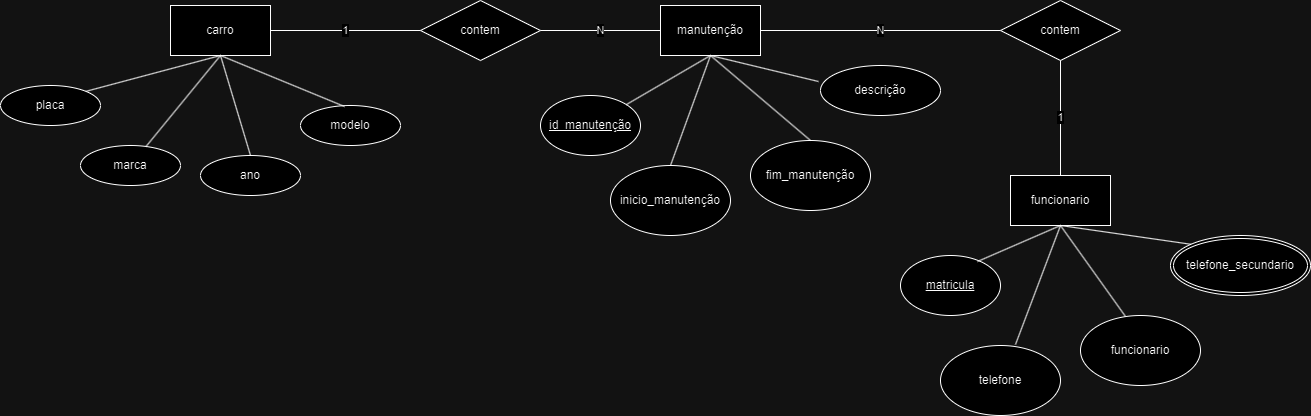

The diagram above was exported from draw.io. Its source (the exported page's mxGraphModel, read from the mxfile embedded in the PNG):
<mxGraphModel dx="2261" dy="772" grid="1" gridSize="10" guides="1" tooltips="1" connect="1" arrows="1" fold="1" page="1" pageScale="1" pageWidth="827" pageHeight="1169" math="0" shadow="0">
  <root>
    <mxCell id="0" />
    <mxCell id="1" parent="0" />
    <mxCell id="omQMwxohFoKdThSttafw-1" value="ano" style="ellipse;whiteSpace=wrap;html=1;align=center;" vertex="1" parent="1">
      <mxGeometry x="170" y="310" width="100" height="40" as="geometry" />
    </mxCell>
    <mxCell id="omQMwxohFoKdThSttafw-2" value="carro" style="whiteSpace=wrap;html=1;align=center;" vertex="1" parent="1">
      <mxGeometry x="140" y="160" width="100" height="50" as="geometry" />
    </mxCell>
    <mxCell id="omQMwxohFoKdThSttafw-3" value="marca" style="ellipse;whiteSpace=wrap;html=1;align=center;" vertex="1" parent="1">
      <mxGeometry x="50" y="300" width="100" height="40" as="geometry" />
    </mxCell>
    <mxCell id="omQMwxohFoKdThSttafw-4" value="placa" style="ellipse;whiteSpace=wrap;html=1;align=center;" vertex="1" parent="1">
      <mxGeometry x="-30" y="240" width="100" height="40" as="geometry" />
    </mxCell>
    <mxCell id="omQMwxohFoKdThSttafw-5" value="modelo" style="ellipse;whiteSpace=wrap;html=1;align=center;" vertex="1" parent="1">
      <mxGeometry x="270" y="260" width="100" height="40" as="geometry" />
    </mxCell>
    <mxCell id="omQMwxohFoKdThSttafw-6" value="" style="endArrow=none;html=1;rounded=0;exitX=0.44;exitY=0.025;exitDx=0;exitDy=0;exitPerimeter=0;entryX=0.5;entryY=1;entryDx=0;entryDy=0;" edge="1" parent="1" source="omQMwxohFoKdThSttafw-5" target="omQMwxohFoKdThSttafw-2">
      <mxGeometry relative="1" as="geometry">
        <mxPoint x="330" y="400" as="sourcePoint" />
        <mxPoint x="490" y="400" as="targetPoint" />
      </mxGeometry>
    </mxCell>
    <mxCell id="omQMwxohFoKdThSttafw-9" value="" style="endArrow=none;html=1;rounded=0;exitX=0.5;exitY=1;exitDx=0;exitDy=0;entryX=0.5;entryY=0;entryDx=0;entryDy=0;" edge="1" parent="1" source="omQMwxohFoKdThSttafw-2" target="omQMwxohFoKdThSttafw-1">
      <mxGeometry relative="1" as="geometry">
        <mxPoint x="330" y="400" as="sourcePoint" />
        <mxPoint x="490" y="400" as="targetPoint" />
      </mxGeometry>
    </mxCell>
    <mxCell id="omQMwxohFoKdThSttafw-11" value="" style="endArrow=none;html=1;rounded=0;exitX=0.5;exitY=1;exitDx=0;exitDy=0;entryX=1;entryY=0;entryDx=0;entryDy=0;" edge="1" parent="1" source="omQMwxohFoKdThSttafw-2" target="omQMwxohFoKdThSttafw-4">
      <mxGeometry relative="1" as="geometry">
        <mxPoint x="330" y="400" as="sourcePoint" />
        <mxPoint x="490" y="400" as="targetPoint" />
      </mxGeometry>
    </mxCell>
    <mxCell id="omQMwxohFoKdThSttafw-12" value="" style="endArrow=none;html=1;rounded=0;exitX=0.5;exitY=1;exitDx=0;exitDy=0;" edge="1" parent="1" source="omQMwxohFoKdThSttafw-2" target="omQMwxohFoKdThSttafw-3">
      <mxGeometry relative="1" as="geometry">
        <mxPoint x="330" y="400" as="sourcePoint" />
        <mxPoint x="490" y="400" as="targetPoint" />
      </mxGeometry>
    </mxCell>
    <mxCell id="omQMwxohFoKdThSttafw-14" value="contem" style="shape=rhombus;perimeter=rhombusPerimeter;whiteSpace=wrap;html=1;align=center;" vertex="1" parent="1">
      <mxGeometry x="390" y="155" width="120" height="60" as="geometry" />
    </mxCell>
    <mxCell id="omQMwxohFoKdThSttafw-15" value="manutenção" style="whiteSpace=wrap;html=1;align=center;" vertex="1" parent="1">
      <mxGeometry x="630" y="160" width="100" height="50" as="geometry" />
    </mxCell>
    <mxCell id="omQMwxohFoKdThSttafw-16" value="id_manutenção" style="ellipse;whiteSpace=wrap;html=1;align=center;fontStyle=4;" vertex="1" parent="1">
      <mxGeometry x="510" y="250" width="100" height="60" as="geometry" />
    </mxCell>
    <mxCell id="omQMwxohFoKdThSttafw-17" value="inicio_manutenção" style="ellipse;whiteSpace=wrap;html=1;align=center;" vertex="1" parent="1">
      <mxGeometry x="580" y="320" width="120" height="70" as="geometry" />
    </mxCell>
    <mxCell id="omQMwxohFoKdThSttafw-18" value="fim_manutenção" style="ellipse;whiteSpace=wrap;html=1;align=center;" vertex="1" parent="1">
      <mxGeometry x="720" y="295" width="120" height="70" as="geometry" />
    </mxCell>
    <mxCell id="omQMwxohFoKdThSttafw-19" value="descrição" style="ellipse;whiteSpace=wrap;html=1;align=center;" vertex="1" parent="1">
      <mxGeometry x="790" y="220" width="120" height="50" as="geometry" />
    </mxCell>
    <mxCell id="omQMwxohFoKdThSttafw-20" value="" style="endArrow=none;html=1;rounded=0;exitX=0.5;exitY=0;exitDx=0;exitDy=0;entryX=0.5;entryY=1;entryDx=0;entryDy=0;" edge="1" parent="1" source="omQMwxohFoKdThSttafw-18" target="omQMwxohFoKdThSttafw-15">
      <mxGeometry relative="1" as="geometry">
        <mxPoint x="330" y="400" as="sourcePoint" />
        <mxPoint x="490" y="400" as="targetPoint" />
      </mxGeometry>
    </mxCell>
    <mxCell id="omQMwxohFoKdThSttafw-21" value="" style="endArrow=none;html=1;rounded=0;exitX=0.5;exitY=0;exitDx=0;exitDy=0;entryX=0.5;entryY=1;entryDx=0;entryDy=0;" edge="1" parent="1" source="omQMwxohFoKdThSttafw-17" target="omQMwxohFoKdThSttafw-15">
      <mxGeometry relative="1" as="geometry">
        <mxPoint x="330" y="400" as="sourcePoint" />
        <mxPoint x="490" y="400" as="targetPoint" />
      </mxGeometry>
    </mxCell>
    <mxCell id="omQMwxohFoKdThSttafw-22" value="" style="endArrow=none;html=1;rounded=0;entryX=0.5;entryY=1;entryDx=0;entryDy=0;" edge="1" parent="1" source="omQMwxohFoKdThSttafw-16" target="omQMwxohFoKdThSttafw-15">
      <mxGeometry relative="1" as="geometry">
        <mxPoint x="330" y="400" as="sourcePoint" />
        <mxPoint x="490" y="400" as="targetPoint" />
      </mxGeometry>
    </mxCell>
    <mxCell id="omQMwxohFoKdThSttafw-23" value="" style="endArrow=none;html=1;rounded=0;exitX=0.5;exitY=1;exitDx=0;exitDy=0;entryX=-0.017;entryY=0.32;entryDx=0;entryDy=0;entryPerimeter=0;" edge="1" parent="1" source="omQMwxohFoKdThSttafw-15" target="omQMwxohFoKdThSttafw-19">
      <mxGeometry relative="1" as="geometry">
        <mxPoint x="330" y="400" as="sourcePoint" />
        <mxPoint x="490" y="400" as="targetPoint" />
      </mxGeometry>
    </mxCell>
    <mxCell id="omQMwxohFoKdThSttafw-24" value="1" style="endArrow=none;html=1;rounded=0;exitX=1;exitY=0.5;exitDx=0;exitDy=0;entryX=0;entryY=0.5;entryDx=0;entryDy=0;" edge="1" parent="1" source="omQMwxohFoKdThSttafw-2" target="omQMwxohFoKdThSttafw-14">
      <mxGeometry relative="1" as="geometry">
        <mxPoint x="330" y="400" as="sourcePoint" />
        <mxPoint x="490" y="400" as="targetPoint" />
      </mxGeometry>
    </mxCell>
    <mxCell id="omQMwxohFoKdThSttafw-31" value="N" style="endArrow=none;html=1;rounded=0;entryX=1;entryY=0.5;entryDx=0;entryDy=0;exitX=0;exitY=0.5;exitDx=0;exitDy=0;" edge="1" parent="1" source="omQMwxohFoKdThSttafw-15" target="omQMwxohFoKdThSttafw-14">
      <mxGeometry relative="1" as="geometry">
        <mxPoint x="330" y="400" as="sourcePoint" />
        <mxPoint x="490" y="400" as="targetPoint" />
      </mxGeometry>
    </mxCell>
    <mxCell id="omQMwxohFoKdThSttafw-33" value="contem" style="shape=rhombus;perimeter=rhombusPerimeter;whiteSpace=wrap;html=1;align=center;" vertex="1" parent="1">
      <mxGeometry x="970" y="155" width="120" height="60" as="geometry" />
    </mxCell>
    <mxCell id="omQMwxohFoKdThSttafw-34" value="N" style="endArrow=none;html=1;rounded=0;exitX=1;exitY=0.5;exitDx=0;exitDy=0;entryX=0;entryY=0.5;entryDx=0;entryDy=0;" edge="1" parent="1" source="omQMwxohFoKdThSttafw-15" target="omQMwxohFoKdThSttafw-33">
      <mxGeometry relative="1" as="geometry">
        <mxPoint x="330" y="400" as="sourcePoint" />
        <mxPoint x="490" y="400" as="targetPoint" />
      </mxGeometry>
    </mxCell>
    <mxCell id="omQMwxohFoKdThSttafw-35" value="funcionario" style="whiteSpace=wrap;html=1;align=center;" vertex="1" parent="1">
      <mxGeometry x="980" y="330" width="100" height="50" as="geometry" />
    </mxCell>
    <mxCell id="omQMwxohFoKdThSttafw-36" value="matricula" style="ellipse;whiteSpace=wrap;html=1;align=center;fontStyle=4;" vertex="1" parent="1">
      <mxGeometry x="870" y="410" width="100" height="60" as="geometry" />
    </mxCell>
    <mxCell id="omQMwxohFoKdThSttafw-37" value="funcionario" style="ellipse;whiteSpace=wrap;html=1;align=center;" vertex="1" parent="1">
      <mxGeometry x="1050" y="470" width="120" height="70" as="geometry" />
    </mxCell>
    <mxCell id="omQMwxohFoKdThSttafw-38" value="telefone" style="ellipse;whiteSpace=wrap;html=1;align=center;" vertex="1" parent="1">
      <mxGeometry x="910" y="500" width="120" height="70" as="geometry" />
    </mxCell>
    <mxCell id="omQMwxohFoKdThSttafw-39" value="telefone_secundario" style="ellipse;shape=doubleEllipse;margin=3;whiteSpace=wrap;html=1;align=center;" vertex="1" parent="1">
      <mxGeometry x="1140" y="390" width="140" height="60" as="geometry" />
    </mxCell>
    <mxCell id="omQMwxohFoKdThSttafw-40" value="" style="endArrow=none;html=1;rounded=0;exitX=0.5;exitY=1;exitDx=0;exitDy=0;entryX=0;entryY=0;entryDx=0;entryDy=0;" edge="1" parent="1" source="omQMwxohFoKdThSttafw-35" target="omQMwxohFoKdThSttafw-39">
      <mxGeometry relative="1" as="geometry">
        <mxPoint x="570" y="200" as="sourcePoint" />
        <mxPoint x="730" y="200" as="targetPoint" />
      </mxGeometry>
    </mxCell>
    <mxCell id="omQMwxohFoKdThSttafw-41" value="" style="endArrow=none;html=1;rounded=0;exitX=0.625;exitY=-0.014;exitDx=0;exitDy=0;exitPerimeter=0;entryX=0.5;entryY=1;entryDx=0;entryDy=0;" edge="1" parent="1" source="omQMwxohFoKdThSttafw-38" target="omQMwxohFoKdThSttafw-35">
      <mxGeometry relative="1" as="geometry">
        <mxPoint x="570" y="200" as="sourcePoint" />
        <mxPoint x="730" y="200" as="targetPoint" />
      </mxGeometry>
    </mxCell>
    <mxCell id="omQMwxohFoKdThSttafw-42" value="" style="endArrow=none;html=1;rounded=0;entryX=0.5;entryY=1;entryDx=0;entryDy=0;exitX=0.375;exitY=0.014;exitDx=0;exitDy=0;exitPerimeter=0;" edge="1" parent="1" source="omQMwxohFoKdThSttafw-37" target="omQMwxohFoKdThSttafw-35">
      <mxGeometry relative="1" as="geometry">
        <mxPoint x="570" y="200" as="sourcePoint" />
        <mxPoint x="730" y="200" as="targetPoint" />
      </mxGeometry>
    </mxCell>
    <mxCell id="omQMwxohFoKdThSttafw-43" value="" style="endArrow=none;html=1;rounded=0;exitX=0.5;exitY=1;exitDx=0;exitDy=0;entryX=0.77;entryY=0.1;entryDx=0;entryDy=0;entryPerimeter=0;" edge="1" parent="1" source="omQMwxohFoKdThSttafw-35" target="omQMwxohFoKdThSttafw-36">
      <mxGeometry relative="1" as="geometry">
        <mxPoint x="570" y="200" as="sourcePoint" />
        <mxPoint x="730" y="200" as="targetPoint" />
      </mxGeometry>
    </mxCell>
    <mxCell id="omQMwxohFoKdThSttafw-44" value="1" style="endArrow=none;html=1;rounded=0;entryX=0.5;entryY=1;entryDx=0;entryDy=0;exitX=0.5;exitY=0;exitDx=0;exitDy=0;" edge="1" parent="1" source="omQMwxohFoKdThSttafw-35" target="omQMwxohFoKdThSttafw-33">
      <mxGeometry relative="1" as="geometry">
        <mxPoint x="570" y="200" as="sourcePoint" />
        <mxPoint x="730" y="200" as="targetPoint" />
      </mxGeometry>
    </mxCell>
  </root>
</mxGraphModel>